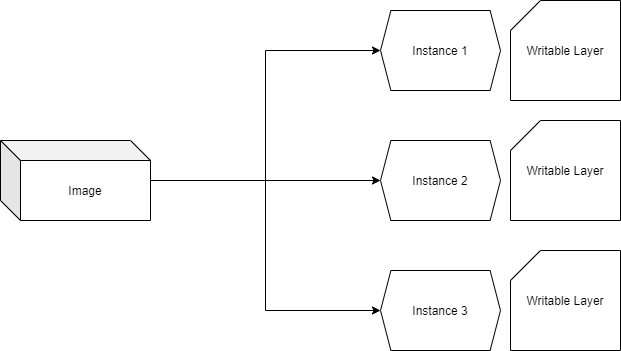

The diagram above was exported from draw.io. Its source (the exported page's mxGraphModel, read from the mxfile embedded in the PNG):
<mxGraphModel dx="1038" dy="607" grid="1" gridSize="10" guides="1" tooltips="1" connect="1" arrows="1" fold="1" page="1" pageScale="1" pageWidth="827" pageHeight="1169" math="0" shadow="0">
  <root>
    <mxCell id="rcyjLpKEL3ysP5b7OVe6-0" />
    <mxCell id="rcyjLpKEL3ysP5b7OVe6-1" parent="rcyjLpKEL3ysP5b7OVe6-0" />
    <mxCell id="rcyjLpKEL3ysP5b7OVe6-6" style="edgeStyle=orthogonalEdgeStyle;rounded=0;orthogonalLoop=1;jettySize=auto;html=1;entryX=0;entryY=0.5;entryDx=0;entryDy=0;" edge="1" parent="rcyjLpKEL3ysP5b7OVe6-1" source="rcyjLpKEL3ysP5b7OVe6-2" target="rcyjLpKEL3ysP5b7OVe6-3">
      <mxGeometry relative="1" as="geometry" />
    </mxCell>
    <mxCell id="rcyjLpKEL3ysP5b7OVe6-7" style="edgeStyle=orthogonalEdgeStyle;rounded=0;orthogonalLoop=1;jettySize=auto;html=1;" edge="1" parent="rcyjLpKEL3ysP5b7OVe6-1" source="rcyjLpKEL3ysP5b7OVe6-2" target="rcyjLpKEL3ysP5b7OVe6-4">
      <mxGeometry relative="1" as="geometry" />
    </mxCell>
    <mxCell id="rcyjLpKEL3ysP5b7OVe6-8" style="edgeStyle=orthogonalEdgeStyle;rounded=0;orthogonalLoop=1;jettySize=auto;html=1;entryX=0;entryY=0.5;entryDx=0;entryDy=0;" edge="1" parent="rcyjLpKEL3ysP5b7OVe6-1" source="rcyjLpKEL3ysP5b7OVe6-2" target="rcyjLpKEL3ysP5b7OVe6-5">
      <mxGeometry relative="1" as="geometry" />
    </mxCell>
    <mxCell id="rcyjLpKEL3ysP5b7OVe6-2" value="Image" style="shape=cube;whiteSpace=wrap;html=1;boundedLbl=1;backgroundOutline=1;darkOpacity=0.05;darkOpacity2=0.1;" vertex="1" parent="rcyjLpKEL3ysP5b7OVe6-1">
      <mxGeometry x="110" y="220" width="150" height="80" as="geometry" />
    </mxCell>
    <mxCell id="rcyjLpKEL3ysP5b7OVe6-3" value="Instance 1" style="shape=hexagon;perimeter=hexagonPerimeter2;whiteSpace=wrap;html=1;size=0.0866668701171875;" vertex="1" parent="rcyjLpKEL3ysP5b7OVe6-1">
      <mxGeometry x="490" y="90" width="120" height="80" as="geometry" />
    </mxCell>
    <mxCell id="rcyjLpKEL3ysP5b7OVe6-4" value="Instance 2" style="shape=hexagon;perimeter=hexagonPerimeter2;whiteSpace=wrap;html=1;size=0.0866668701171875;" vertex="1" parent="rcyjLpKEL3ysP5b7OVe6-1">
      <mxGeometry x="490" y="220" width="120" height="80" as="geometry" />
    </mxCell>
    <mxCell id="rcyjLpKEL3ysP5b7OVe6-5" value="Instance 3" style="shape=hexagon;perimeter=hexagonPerimeter2;whiteSpace=wrap;html=1;size=0.0866668701171875;" vertex="1" parent="rcyjLpKEL3ysP5b7OVe6-1">
      <mxGeometry x="490" y="350" width="120" height="80" as="geometry" />
    </mxCell>
    <mxCell id="rcyjLpKEL3ysP5b7OVe6-9" value="Writable Layer" style="shape=card;whiteSpace=wrap;html=1;" vertex="1" parent="rcyjLpKEL3ysP5b7OVe6-1">
      <mxGeometry x="620" y="80" width="110" height="100" as="geometry" />
    </mxCell>
    <mxCell id="rcyjLpKEL3ysP5b7OVe6-10" value="Writable Layer" style="shape=card;whiteSpace=wrap;html=1;" vertex="1" parent="rcyjLpKEL3ysP5b7OVe6-1">
      <mxGeometry x="620" y="200" width="110" height="100" as="geometry" />
    </mxCell>
    <mxCell id="rcyjLpKEL3ysP5b7OVe6-11" value="Writable Layer" style="shape=card;whiteSpace=wrap;html=1;" vertex="1" parent="rcyjLpKEL3ysP5b7OVe6-1">
      <mxGeometry x="620" y="330" width="110" height="100" as="geometry" />
    </mxCell>
  </root>
</mxGraphModel>